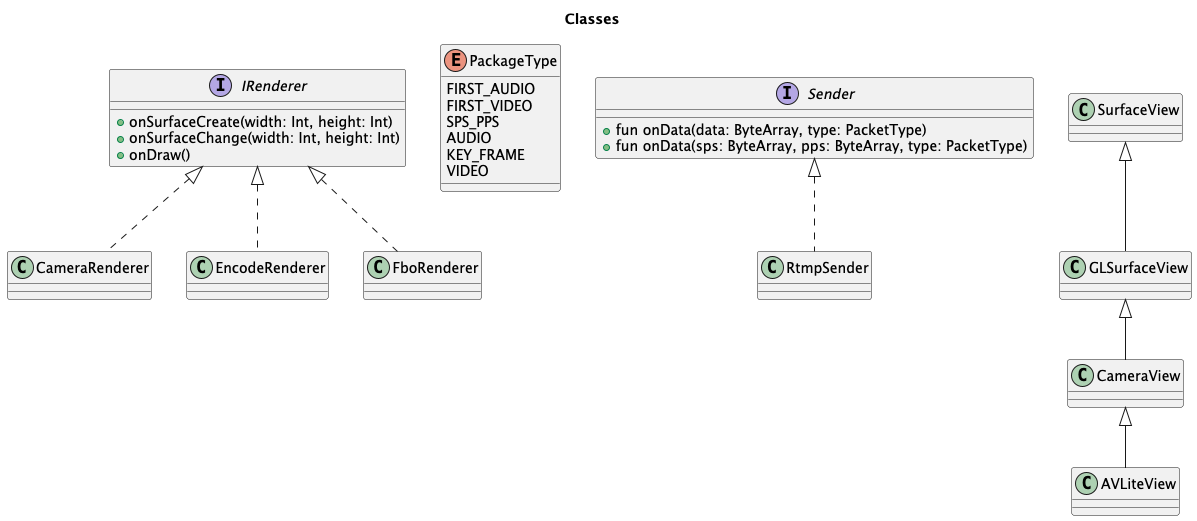

The diagram above was rendered by PlantUML. Its source (embedded in the PNG):
@startuml

title Classes

interface IRenderer {
  + onSurfaceCreate(width: Int, height: Int)
  + onSurfaceChange(width: Int, height: Int)
  + onDraw()
}

class CameraRenderer implements IRenderer
class EncodeRenderer implements IRenderer
class FboRenderer implements IRenderer

enum PackageType {
    FIRST_AUDIO
    FIRST_VIDEO
    SPS_PPS
    AUDIO
    KEY_FRAME
    VIDEO
}

interface Sender {
    + fun onData(data: ByteArray, type: PacketType)
    + fun onData(sps: ByteArray, pps: ByteArray, type: PacketType)
}

class RtmpSender implements Sender

class SurfaceView
class GLSurfaceView extends SurfaceView
class CameraView extends GLSurfaceView
class AVLiteView extends CameraView

@enduml